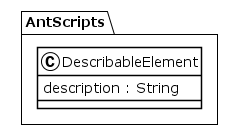

The diagram above was rendered by PlantUML. Its source (embedded in the PNG):
@startuml
!theme plain
package AntScripts {
class DescribableElement {
	 description : String
}
}
@enduml